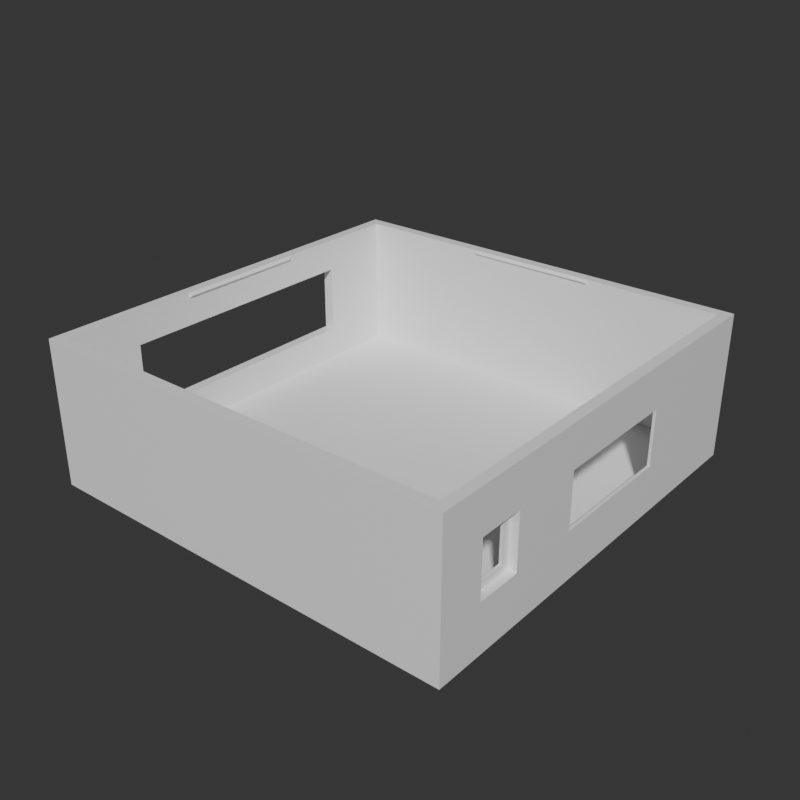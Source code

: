 # Source: case.blend  (saved by Blender 2.93.21; exported with 4.5.12 LTS)
import bpy
from mathutils import Matrix  # noqa: F401  (used for matrix-valued properties, if any)

bpy.ops.wm.read_factory_settings(use_empty=True)
scene = bpy.context.scene
scene.name = 'Scene'

# ---- materials (node trees are filled in below, after node groups)
mat_frame_material = bpy.data.materials.new('Frame Material')

# ---- material node trees
mat_frame_material.use_nodes = True; mat_frame_material.node_tree.nodes.clear()
_N = mat_frame_material.node_tree.nodes; _L = mat_frame_material.node_tree.links
n0 = _N.new('ShaderNodeOutputMaterial'); n0.name = 'Material Output'; n0.location = (300, 300)
n1 = _N.new('ShaderNodeBsdfPrincipled'); n1.name = 'Principled BSDF'; n1.location = (10, 300)
n1.distribution = 'GGX'
n1.subsurface_method = 'BURLEY'
n1.inputs[3].default_value = 1.45
n1.inputs[27].default_value = (0.0, 0.0, 0.0, 1.0)
n1.inputs[28].default_value = 1.0
_L.new(n1.outputs[0], n0.inputs[0])
n0.is_active_output = True

# ---- world
world_world = bpy.data.worlds.new('World'); scene.world = world_world
world_world.use_nodes = True; world_world.node_tree.nodes.clear()
_N = world_world.node_tree.nodes; _L = world_world.node_tree.links
n0 = _N.new('ShaderNodeOutputWorld'); n0.name = 'World Output'; n0.location = (300, 300)
n1 = _N.new('ShaderNodeBackground'); n1.name = 'Background'; n1.location = (10, 300)
n1.inputs[0].default_value = (0.03244, 0.03244, 0.03244, 1.0)
_L.new(n1.outputs[0], n0.inputs[0])
n0.is_active_output = True
world_world.color = (0.05088, 0.05088, 0.05088)
world_world.use_sun_shadow = False
world_world.sun_shadow_jitter_overblur = 0.0

# ---- meshes
me_cube_002 = bpy.data.meshes.new('Cube.002')
me_cube_002.from_pydata([(0.079, -0.062, 0.01792), (0.079, -0.062, 0.03835), (0.079, -0.04537, 0.01792), (0.079, -0.04537, 0.03835), (0.075, -0.0344, 0.05136), (0.078, -0.0344, 0.05136), (0.075, 0.04434, 0.05136), (0.078, 0.04434, 0.05136), (0.075, -0.0344, 0.006914), (0.078, -0.0344, 0.006914), (0.075, 0.04434, 0.006914), (0.078, 0.04434, 0.006914), (0.078, -0.01884, 0.03832), (0.078, -0.01884, 0.01793), (0.078, 0.02878, 0.03832), (0.078, -0.00628, 0.01793), (0.078, 0.02878, 0.01793), (-0.075, 0.075, 0.004), (-0.075, 0.075, 0.054), (-0.025, -0.075, 0.052), (-0.025, -0.075, 0.054), (0.075, 0.075, 0.004), (0.075, 0.075, 0.054), (0.025, -0.075, 0.052), (0.025, -0.075, 0.054), (-0.079, 0.079, 2.398e-09), (-0.079, 0.079, 0.054), (-0.079, -0.079, 2.398e-09), (-0.079, -0.079, 0.054), (0.079, 0.079, 2.398e-09), (0.079, 0.079, 0.054), (0.079, -0.079, 2.398e-09), (0.079, -0.079, 0.054), (0.079, -0.01884, 0.01793), (0.079, 0.02878, 0.01793), (0.079, 0.02878, 0.03832), (0.079, -0.01884, 0.03344), (0.079, -0.01884, 0.03832), (0.076, -0.059, 0.02092), (0.076, -0.04837, 0.02092), (0.076, -0.059, 0.03535), (0.076, -0.04837, 0.03535), (0.075, -0.059, 0.02092), (0.075, -0.04837, 0.02092), (0.075, -0.059, 0.03535), (0.075, -0.04837, 0.03535), (0.076, -0.062, 0.01792), (0.076, -0.062, 0.03835), (0.076, -0.04537, 0.01792), (0.076, -0.04537, 0.03835), (-0.079, 0.04754, 0.01648), (-0.075, 0.04754, 0.01648), (-0.079, -0.04754, 0.01648), (-0.075, -0.04754, 0.01648), (-0.079, 0.04754, 0.04204), (-0.075, 0.04754, 0.04204), (-0.079, -0.04754, 0.04204), (-0.075, -0.04754, 0.04204), (-0.075, -0.075, 0.054), (-0.075, -0.075, 0.004), (0.075, -0.075, 0.004), (0.075, -0.075, 0.054), (-0.024, -0.074, 0.053), (0.024, -0.074, 0.053), (-0.075, -0.025, 0.054), (-0.075, 0.025, 0.054), (-0.075, -0.025, 0.052), (-0.075, 0.025, 0.052), (-0.074, -0.024, 0.053), (-0.074, 0.024, 0.053), (0.025, 0.075, 0.052), (-0.024, 0.074, 0.053), (0.025, 0.075, 0.054), (0.024, 0.074, 0.053), (-0.025, 0.075, 0.052), (-0.025, 0.075, 0.054), (0.075, 0.025, 0.054), (0.075, -0.025, 0.054), (0.075, -0.025, 0.052), (0.075, 0.025, 0.052), (0.074, -0.024, 0.053), (0.074, 0.024, 0.053)], [], [(6, 7, 11, 10), (10, 11, 9, 8), (8, 9, 5, 4), (11, 7, 5, 12, 14, 16, 15, 9), (9, 15, 13, 12, 5), (59, 17, 21, 60), (25, 26, 54, 50, 52, 27), (27, 28, 32, 31), (31, 32, 1, 0, 2, 34, 29), (29, 30, 26, 25), (27, 31, 29, 25), (34, 16, 14, 35), (33, 13, 15, 16, 34), (37, 12, 13, 33, 36), (35, 14, 12, 37), (29, 34, 35, 37, 36, 32, 30), (34, 2, 3, 1, 32, 36, 33), (40, 41, 45, 44), (41, 39, 43, 45), (38, 40, 44, 42), (39, 38, 42, 43), (0, 1, 47, 46), (2, 0, 46, 48), (3, 2, 48, 49), (1, 3, 49, 47), (39, 41, 40, 47, 49, 48), (38, 39, 48, 46, 47, 40), (52, 53, 57, 56), (58, 57, 53, 51, 17, 59), (27, 52, 56, 54, 26, 28), (50, 51, 53, 52), (51, 50, 54, 55), (19, 20, 58, 59), (23, 19, 59, 60), (24, 23, 60, 61), (18, 65, 64, 58, 20, 24, 61, 32, 28, 26), (20, 62, 63, 24), (19, 62, 20), (23, 24, 63), (19, 23, 63, 62), (67, 66, 68, 69), (65, 69, 68, 64), (66, 64, 68), (67, 69, 65), (56, 57, 55, 54), (17, 51, 55, 57, 58, 64, 66, 67, 65, 18), (71, 74, 75), (73, 72, 70), (70, 74, 71, 73), (73, 71, 75, 72), (17, 18, 75, 74, 70, 72, 22, 21), (26, 30, 22, 72, 75, 18), (78, 79, 81, 80), (8, 4, 45, 43), (4, 5, 7, 6), (32, 61, 77, 76, 22, 30), (45, 4, 78, 77, 61, 44), (60, 42, 44, 61), (8, 43, 42, 60, 21, 10), (6, 10, 21, 22, 76, 79), (79, 78, 4, 6), (79, 76, 81), (78, 80, 77), (77, 80, 81, 76)])
_uv = me_cube_002.uv_layers.new(name='UVMap')
_uv.uv.foreach_set('vector', [0.375, 0.25, 0.625, 0.25, 0.625, 0.5, 0.375, 0.5, 0.375, 0.5, 0.625, 0.5, 0.625, 0.75, 0.375, 0.75, 0.375, 0.75, 0.625, 0.75, 0.625, 1.0, 0.375, 1.0, 0.625, 0.5, 0.875, 0.5, 0.875, 0.75, 0.7857, 0.7006, 0.7857, 0.5494, 0.7143, 0.5494, 0.7143, 0.6607, 0.625, 0.75, 0.625, 0.75, 0.7143, 0.6607, 0.7143, 0.7006, 0.7857, 0.7006, 0.875, 0.75, 0.125, 0.5, 0.125, 0.75, 0.375, 0.75, 0.375, 0.5, 0.375, 0.0, 0.625, 0.0, 0.5696, 0.04977, 0.4513, 0.04977, 0.4513, 0.2002, 0.375, 0.25, 0.375, 0.25, 0.625, 0.25, 0.625, 0.5, 0.375, 0.5, 0.375, 0.5, 0.625, 0.5, 0.5526, 0.5269, 0.458, 0.5269, 0.458, 0.5532, 0.4805, 0.6705, 0.375, 0.75, 0.375, 0.75, 0.625, 0.75, 0.625, 1.0, 0.375, 1.0, 0.125, 0.5, 0.375, 0.5, 0.375, 0.75, 0.125, 0.75, 0.3975, 0.5, 0.3988, 0.5, 0.3988, 0.25, 0.3975, 0.25, 0.3975, 0.75, 0.3988, 0.75, 0.3988, 0.684, 0.3988, 0.5, 0.3975, 0.5, 0.3975, 1.0, 0.3988, 1.0, 0.3988, 0.75, 0.3975, 0.75, 0.3975, 0.9592, 0.3975, 0.25, 0.3988, 0.25, 0.3988, 0.0, 0.3975, 0.0, 0.375, 0.75, 0.4805, 0.6705, 0.5393, 0.6705, 0.5393, 0.5952, 0.5298, 0.5952, 0.625, 0.5, 0.625, 0.75, 0.4805, 0.6705, 0.458, 0.5532, 0.5526, 0.5532, 0.5526, 0.5269, 0.625, 0.5, 0.5298, 0.5952, 0.4805, 0.5952, 0.4925, 0.6358, 0.421, 0.812, 0.421, 0.812, 0.4925, 0.6358, 0.0, 0.0, 0.0, 0.0, 0.0, 0.0, 0.0, 0.0, 0.0, 0.0, 0.0, 0.0, 0.0, 0.0, 0.0, 0.0, 0.0, 0.0, 0.0, 0.0, 0.0, 0.0, 0.0, 0.0, 0.458, 0.5269, 0.5526, 0.5269, 0.5526, 0.5269, 0.458, 0.5269, 0.458, 0.5532, 0.458, 0.5269, 0.458, 0.5269, 0.458, 0.5532, 0.5526, 0.5532, 0.458, 0.5532, 0.458, 0.5532, 0.5526, 0.5532, 0.5526, 0.5269, 0.5526, 0.5532, 0.5526, 0.5532, 0.5526, 0.5269, 0.0, 0.0, 0.421, 0.812, 0.4925, 0.6358, 0.5526, 0.5269, 0.5526, 0.5532, 0.458, 0.5532, 0.0, 0.0, 0.0, 0.0, 0.458, 0.5532, 0.458, 0.5269, 0.5526, 0.5269, 0.0, 0.0, 0.375, 0.3726, 0.375, 0.3793, 0.625, 0.3793, 0.625, 0.3726, 0.625, 0.25, 0.5652, 0.2042, 0.4374, 0.2042, 0.4374, 0.04576, 0.375, 0.0, 0.375, 0.25, 0.375, 0.25, 0.4513, 0.2002, 0.5696, 0.2002, 0.5696, 0.04977, 0.625, 0.0, 0.625, 0.25, 0.2476, 0.75, 0.2543, 0.75, 0.2543, 0.5, 0.2476, 0.5, 0.375, 0.8707, 0.375, 0.8774, 0.625, 0.8774, 0.625, 0.8707, 0.375, 0.25, 0.625, 0.25, 0.625, 0.25, 0.375, 0.25, 0.375, 0.5, 0.375, 0.25, 0.375, 0.25, 0.375, 0.5, 0.625, 0.5, 0.375, 0.5, 0.375, 0.5, 0.625, 0.5, 0.8687, 0.7437, 0.7451, 0.4815, 0.7485, 0.5121, 0.625, 0.25, 0.625, 0.25, 0.625, 0.5, 0.6313, 0.5063, 0.625, 0.5, 0.625, 0.25, 0.875, 0.75, 0.625, 0.25, 0.375, 0.25, 0.375, 0.5, 0.625, 0.5, 0.375, 0.25, 0.375, 0.25, 0.625, 0.25, 0.375, 0.5, 0.625, 0.5, 0.375, 0.5, 0.375, 0.25, 0.375, 0.5, 0.375, 0.5, 0.375, 0.25, 0.7451, 0.4815, 0.0, 0.0, 0.0, 0.0, 0.7451, 0.4815, 0.7451, 0.4815, 0.7451, 0.4815, 0.0, 0.0, 0.7485, 0.5121, 0.0, 0.0, 0.7485, 0.5121, 0.0, 0.0, 0.7451, 0.4815, 0.7451, 0.4815, 0.7451, 0.4815, 0.625, 0.3726, 0.625, 0.3793, 0.625, 0.8707, 0.625, 0.8774, 0.375, 0.0, 0.4374, 0.04576, 0.625, 0.8707, 0.625, 0.3793, 0.625, 0.25, 0.7485, 0.5121, 0.0, 0.0, 0.7451, 0.4815, 0.7451, 0.4815, 0.8687, 0.7437, 0.0, 0.0, 0.0, 0.0, 0.0, 0.0, 0.0, 0.0, 0.0, 0.0, 0.0, 0.0, 0.0, 0.0, 0.0, 0.0, 0.0, 0.0, 0.0, 0.0, 0.0, 0.0, 0.0, 0.0, 0.0, 0.0, 0.0, 0.0, 0.125, 0.75, 0.8687, 0.7437, 0.0, 0.0, 0.0, 0.0, 0.0, 0.0, 0.0, 0.0, 0.625, 0.75, 0.375, 0.75, 0.875, 0.75, 0.625, 0.75, 0.625, 0.75, 0.0, 0.0, 0.0, 0.0, 0.8687, 0.7437, 0.0, 0.0, 0.0, 0.0, 0.0, 0.0, 0.0, 0.0, 0.375, 0.75, 0.0, 0.0, 0.0, 0.0, 0.0, 0.0, 0.375, 1.0, 0.875, 0.75, 0.625, 0.25, 0.375, 0.25, 0.625, 0.5, 0.6313, 0.5063, 0.6312, 0.5706, 0.0, 0.0, 0.625, 0.75, 0.625, 0.75, 0.421, 0.812, 0.0, 0.0, 0.0, 0.0, 0.6312, 0.5706, 0.6313, 0.5063, 0.4925, 0.6358, 0.375, 0.5, 0.0, 0.0, 0.0, 0.0, 0.6313, 0.5063, 0.375, 0.75, 0.0, 0.0, 0.0, 0.0, 0.375, 0.5, 0.375, 0.75, 0.375, 0.5, 0.375, 0.25, 0.375, 0.5, 0.375, 0.75, 0.625, 0.75, 0.0, 0.0, 0.0, 0.0, 0.0, 0.0, 0.0, 0.0, 0.375, 1.0, 0.375, 0.25, 0.0, 0.0, 0.0, 0.0, 0.0, 0.0, 0.0, 0.0, 0.0, 0.0, 0.6312, 0.5706, 0.6312, 0.5706, 0.0, 0.0, 0.0, 0.0, 0.0, 0.0])
me_cube_002.materials.append(mat_frame_material)
me_cube_002.use_remesh_preserve_volume = False
me_cube_002.use_remesh_preserve_attributes = False
me_cube_002.use_mirror_vertex_groups = False
me_cube_002.update()

# ---- objects
ob_case = bpy.data.objects.new('case', me_cube_002)

# ---- transforms, parenting, visibility, modifiers, constraints
ob_case.location = (0.0, 0.0, 0.0)
ob_case.lineart.crease_threshold = 0.0

# ---- collection membership
scene.collection.objects.link(ob_case)

# ---- scene / render settings (as saved in the file)
scene.frame_start = 1; scene.frame_end = 250; scene.frame_set(3)
scene.render.engine = 'CYCLES'
scene.render.resolution_x = 500
scene.render.resolution_y = 500
scene.cycles.use_denoising = False
scene.cycles.samples = 128
scene.cycles.sampling_pattern = 'TABULATED_SOBOL'
scene.cycles.use_adaptive_sampling = False
scene.cycles.use_light_tree = False
scene.cycles.sample_clamp_direct = 3.0
scene.cycles.sample_clamp_indirect = 15.0
scene.eevee.use_gtao = True
scene.eevee.use_raytracing = True
scene.view_settings.look = 'High Contrast'
scene.view_settings.view_transform = 'Filmic'
bpy.context.view_layer.update()

# ---- added for rendering (the .blend has no active camera and no usable light): camera, sun
cam_auto = bpy.data.cameras.new('AutoCamera')
cam_auto.lens = 50.0
cam_auto.sensor_width = 36.0
cam_auto.clip_end = 1000.0
ob_auto_camera = bpy.data.objects.new('AutoCamera', cam_auto)
scene.collection.objects.link(ob_auto_camera)
ob_auto_camera.location = (0.212689, -0.255227, 0.197151)
ob_auto_camera.rotation_euler = (1.09748, -7.21219e-08, 0.694738)
scene.camera = ob_auto_camera
light_auto_sun = bpy.data.lights.new('AutoSun', 'SUN')
light_auto_sun.energy = 3.0
light_auto_sun.angle = 0.0523599
ob_auto_sun = bpy.data.objects.new('AutoSun', light_auto_sun)
scene.collection.objects.link(ob_auto_sun)
ob_auto_sun.rotation_euler = (0.872665, 0.174533, 0.523599)
bpy.context.view_layer.update()
